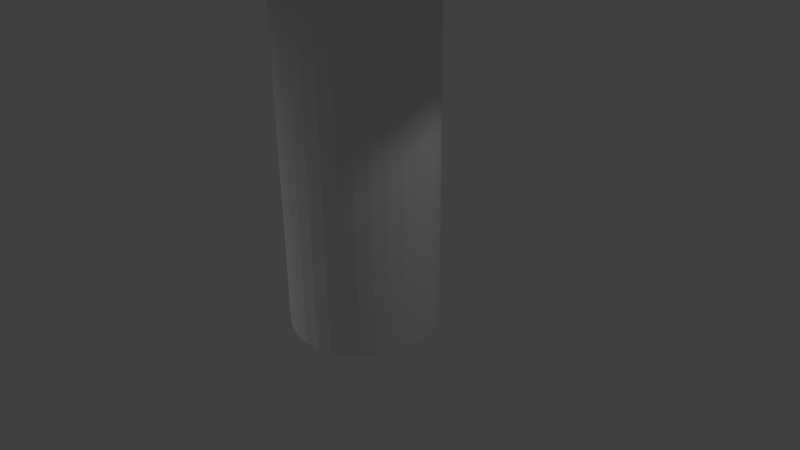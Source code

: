 # Source: Tree.blend  (saved by Blender 2.73.0; exported with 4.5.12 LTS)
import bpy
from mathutils import Matrix  # noqa: F401  (used for matrix-valued properties, if any)

bpy.ops.wm.read_factory_settings(use_empty=True)
scene = bpy.context.scene
scene.name = 'Scene'

# ---- collections
col_collection_1 = bpy.data.collections.new('Collection 1'); scene.collection.children.link(col_collection_1)

# ---- materials (node trees are filled in below, after node groups)
mat_material_001 = bpy.data.materials.new('Material.001')
mat_material_001.alpha_threshold = 0.0
mat_material_001.use_transparent_shadow = False
mat_material_001.roughness = 0.5

# ---- material node trees

# ---- world
world_world = bpy.data.worlds.new('World'); scene.world = world_world
world_world.color = (0.05088, 0.05088, 0.05088)
world_world.use_sun_shadow = False
world_world.sun_shadow_jitter_overblur = 0.0
world_world.cycles.sampling_method = 'MANUAL'
world_world.cycles.sample_map_resolution = 256

# ---- cameras
cam_camera = bpy.data.cameras.new('Camera')
cam_camera.clip_end = 100.0
cam_camera.lens = 35.0
cam_camera.sensor_width = 32.0
cam_camera.sensor_height = 18.0
cam_camera.ortho_scale = 7.314
cam_camera.dof.focus_distance = 0.0
cam_camera.dof.aperture_fstop = 128.0

# ---- lights
light_area = bpy.data.lights.new('Area', 'AREA')
light_area.transmission_factor = 0.0
light_area.energy = 78.54
light_area.shadow_buffer_clip_start = 0.5
light_area.shadow_soft_size = 0.1
light_area.shadow_maximum_resolution = 0.006
light_area.use_absolute_resolution = True
light_area.size = 0.1
light_area.size_y = 0.1
light_area.cycles.use_multiple_importance_sampling = False
light_lamp = bpy.data.lights.new('Lamp', 'POINT')
light_lamp.transmission_factor = 0.0
light_lamp.cutoff_distance = 30.0
light_lamp.energy = 100.0
light_lamp.shadow_buffer_clip_start = 1.001
light_lamp.shadow_soft_size = 0.1
light_lamp.shadow_maximum_resolution = 0.006
light_lamp.use_absolute_resolution = True
light_lamp.cycles.use_multiple_importance_sampling = False

# ---- meshes
me_cylinder = bpy.data.meshes.new('Cylinder')
me_cylinder.from_pydata([(0.0, 1.0, -1.0), (0.0, 1.0, 4.594), (0.1951, 0.9808, -1.0), (0.1951, 0.9808, 4.594), (0.3827, 0.9239, -1.0), (0.3827, 0.9239, 4.594), (0.5556, 0.8315, -1.0), (0.5556, 0.8315, 4.594), (0.7071, 0.7071, -1.0), (0.7071, 0.7071, 4.594), (0.8315, 0.5556, -1.0), (0.8315, 0.5556, 4.594), (0.9239, 0.3827, -1.0), (0.9239, 0.3827, 4.594), (0.9808, 0.1951, -1.0), (0.9808, 0.1951, 4.594), (1.0, 7.55e-08, -1.0), (1.0, 7.55e-08, 4.594), (0.9808, -0.1951, -1.0), (0.9808, -0.1951, 4.594), (0.9239, -0.3827, -1.0), (0.9239, -0.3827, 4.594), (0.8315, -0.5556, -1.0), (0.8315, -0.5556, 4.594), (0.7071, -0.7071, -1.0), (0.7071, -0.7071, 4.594), (0.5556, -0.8315, -1.0), (0.5556, -0.8315, 4.594), (0.3827, -0.9239, -1.0), (0.3827, -0.9239, 4.594), (0.1951, -0.9808, -1.0), (0.1951, -0.9808, 4.594), (-3.258e-07, -1.0, -1.0), (-3.258e-07, -1.0, 4.594), (-0.1951, -0.9808, -1.0), (-0.1951, -0.9808, 4.594), (-0.3827, -0.9239, -1.0), (-0.3827, -0.9239, 4.594), (-0.5556, -0.8315, -1.0), (-0.5556, -0.8315, 4.594), (-0.7071, -0.7071, -1.0), (-0.7071, -0.7071, 4.594), (-0.8315, -0.5556, -1.0), (-0.8315, -0.5556, 4.594), (-0.9239, -0.3827, -1.0), (-0.9239, -0.3827, 4.594), (-0.9808, -0.1951, -1.0), (-0.9808, -0.1951, 4.594), (-1.0, 9.656e-07, -1.0), (-1.0, 9.656e-07, 4.594), (-0.9808, 0.1951, -1.0), (-0.9808, 0.1951, 4.594), (-0.9239, 0.3827, -1.0), (-0.9239, 0.3827, 4.594), (-0.8315, 0.5556, -1.0), (-0.8315, 0.5556, 4.594), (-0.7071, 0.7071, -1.0), (-0.7071, 0.7071, 4.594), (-0.5556, 0.8315, -1.0), (-0.5556, 0.8315, 4.594), (-0.3827, 0.9239, -1.0), (-0.3827, 0.9239, 4.594), (-0.1951, 0.9808, -1.0), (-0.1951, 0.9808, 4.594), (-0.01768, 3.286, 4.603), (0.6291, 3.222, 4.603), (1.251, 3.033, 4.603), (1.824, 2.727, 4.603), (2.327, 2.314, 4.603), (2.739, 1.812, 4.603), (3.045, 1.239, 4.603), (3.234, 0.617, 4.603), (3.298, -0.02975, 4.603), (-0.01768, -0.02975, 11.23), (3.234, -0.6765, 4.603), (3.045, -1.298, 4.603), (2.739, -1.872, 4.603), (2.327, -2.374, 4.603), (1.824, -2.786, 4.603), (1.251, -3.093, 4.603), (0.6291, -3.281, 4.603), (-0.01768, -3.345, 4.603), (-0.6645, -3.281, 4.603), (-1.286, -3.093, 4.603), (-1.86, -2.786, 4.603), (-2.362, -2.374, 4.603), (-2.774, -1.872, 4.603), (-3.081, -1.298, 4.603), (-3.269, -0.6765, 4.603), (-3.333, -0.02974, 4.603), (-3.269, 0.617, 4.603), (-3.081, 1.239, 4.603), (-2.774, 1.812, 4.603), (-2.362, 2.314, 4.603), (-1.86, 2.727, 4.603), (-1.286, 3.033, 4.603), (-0.6645, 3.222, 4.603)], [], [(0, 1, 3, 2), (2, 3, 5, 4), (4, 5, 7, 6), (6, 7, 9, 8), (8, 9, 11, 10), (10, 11, 13, 12), (12, 13, 15, 14), (14, 15, 17, 16), (16, 17, 19, 18), (18, 19, 21, 20), (20, 21, 23, 22), (22, 23, 25, 24), (24, 25, 27, 26), (26, 27, 29, 28), (28, 29, 31, 30), (30, 31, 33, 32), (32, 33, 35, 34), (34, 35, 37, 36), (36, 37, 39, 38), (38, 39, 41, 40), (40, 41, 43, 42), (42, 43, 45, 44), (44, 45, 47, 46), (46, 47, 49, 48), (48, 49, 51, 50), (50, 51, 53, 52), (52, 53, 55, 54), (54, 55, 57, 56), (56, 57, 59, 58), (58, 59, 61, 60), (3, 1, 63, 61, 59, 57, 55, 53, 51, 49, 47, 45, 43, 41, 39, 37, 35, 33, 31, 29, 27, 25, 23, 21, 19, 17, 15, 13, 11, 9, 7, 5), (62, 63, 1, 0), (60, 61, 63, 62), (0, 2, 4, 6, 8, 10, 12, 14, 16, 18, 20, 22, 24, 26, 28, 30, 32, 34, 36, 38, 40, 42, 44, 46, 48, 50, 52, 54, 56, 58, 60, 62), (95, 73, 96), (64, 73, 65), (94, 73, 95), (93, 73, 94), (92, 73, 93), (91, 73, 92), (90, 73, 91), (89, 73, 90), (88, 73, 89), (87, 73, 88), (86, 73, 87), (85, 73, 86), (84, 73, 85), (83, 73, 84), (82, 73, 83), (81, 73, 82), (80, 73, 81), (79, 73, 80), (78, 73, 79), (77, 73, 78), (76, 73, 77), (75, 73, 76), (74, 73, 75), (72, 73, 74), (71, 73, 72), (70, 73, 71), (69, 73, 70), (68, 73, 69), (67, 73, 68), (66, 73, 67), (96, 73, 64), (65, 73, 66), (64, 65, 66, 67, 68, 69, 70, 71, 72, 74, 75, 76, 77, 78, 79, 80, 81, 82, 83, 84, 85, 86, 87, 88, 89, 90, 91, 92, 93, 94, 95, 96)])
_ca = me_cylinder.color_attributes.new('Col', 'BYTE_COLOR', 'CORNER')
_ca.data.foreach_set('color', [0.1779, 0.08228, 0.03434, 1.0, 0.1779, 0.08228, 0.03434, 1.0, 0.1779, 0.08228, 0.03434, 1.0, 0.1779, 0.08228, 0.03434, 1.0, 0.1779, 0.08228, 0.03434, 1.0, 0.1779, 0.08228, 0.03434, 1.0, 0.1779, 0.08228, 0.03434, 1.0, 0.1779, 0.08228, 0.03434, 1.0, 0.1779, 0.08228, 0.03434, 1.0, 0.1779, 0.08228, 0.03434, 1.0, 0.1779, 0.08228, 0.03434, 1.0, 0.1779, 0.08228, 0.03434, 1.0, 0.1779, 0.08228, 0.03434, 1.0, 0.1779, 0.08228, 0.03434, 1.0, 0.1779, 0.08228, 0.03434, 1.0, 0.1779, 0.08228, 0.03434, 1.0, 0.1779, 0.08228, 0.03434, 1.0, 0.1779, 0.08228, 0.03434, 1.0, 0.1779, 0.08228, 0.03434, 1.0, 0.1779, 0.08228, 0.03434, 1.0, 0.1779, 0.08228, 0.03434, 1.0, 0.1779, 0.08228, 0.03434, 1.0, 0.1779, 0.08228, 0.03434, 1.0, 0.1779, 0.08228, 0.03434, 1.0, 0.1779, 0.08228, 0.03434, 1.0, 0.1779, 0.08228, 0.03434, 1.0, 0.1779, 0.08228, 0.03434, 1.0, 0.1779, 0.08228, 0.03434, 1.0, 0.1779, 0.08228, 0.03434, 1.0, 0.1779, 0.08228, 0.03434, 1.0, 0.1779, 0.08228, 0.03434, 1.0, 0.1779, 0.08228, 0.03434, 1.0, 0.1779, 0.08228, 0.03434, 1.0, 0.1779, 0.08228, 0.03434, 1.0, 0.1779, 0.08228, 0.03434, 1.0, 0.1779, 0.08228, 0.03434, 1.0, 0.1779, 0.08228, 0.03434, 1.0, 0.1779, 0.08228, 0.03434, 1.0, 0.1779, 0.08228, 0.03434, 1.0, 0.1779, 0.08228, 0.03434, 1.0, 0.1779, 0.08228, 0.03434, 1.0, 0.1779, 0.08228, 0.03434, 1.0, 0.1779, 0.08228, 0.03434, 1.0, 0.1779, 0.08228, 0.03434, 1.0, 0.1779, 0.08228, 0.03434, 1.0, 0.1779, 0.08228, 0.03434, 1.0, 0.1779, 0.08228, 0.03434, 1.0, 0.1779, 0.08228, 0.03434, 1.0, 0.1779, 0.08228, 0.03434, 1.0, 0.1779, 0.08228, 0.03434, 1.0, 0.1779, 0.08228, 0.03434, 1.0, 0.1779, 0.08228, 0.03434, 1.0, 0.1779, 0.08228, 0.03434, 1.0, 0.1779, 0.08228, 0.03434, 1.0, 0.1779, 0.08228, 0.03434, 1.0, 0.1779, 0.08228, 0.03434, 1.0, 0.1779, 0.08228, 0.03434, 1.0, 0.1779, 0.08228, 0.03434, 1.0, 0.1683, 0.0865, 0.0319, 1.0, 0.1779, 0.08228, 0.03434, 1.0, 0.1779, 0.08228, 0.03434, 1.0, 0.1683, 0.0865, 0.0319, 1.0, 0.1441, 0.09306, 0.02956, 1.0, 0.1779, 0.08228, 0.03434, 1.0, 0.1779, 0.08228, 0.03434, 1.0, 0.1441, 0.09306, 0.02956, 1.0, 0.1746, 0.08438, 0.0331, 1.0, 0.1779, 0.08228, 0.03434, 1.0, 0.1779, 0.08228, 0.03434, 1.0, 0.1746, 0.08438, 0.0331, 1.0, 0.1779, 0.08228, 0.03434, 1.0, 0.1779, 0.08228, 0.03434, 1.0, 0.1779, 0.08228, 0.03434, 1.0, 0.1384, 0.09531, 0.02732, 1.0, 0.1559, 0.0865, 0.0319, 1.0, 0.1845, 0.0865, 0.03689, 1.0, 0.1845, 0.0865, 0.03689, 1.0, 0.1559, 0.0865, 0.0319, 1.0, 0.162, 0.0865, 0.0319, 1.0, 0.1779, 0.08228, 0.03434, 1.0, 0.1779, 0.08228, 0.03434, 1.0, 0.162, 0.0865, 0.0319, 1.0, 0.159, 0.08866, 0.03071, 1.0, 0.1779, 0.08228, 0.03434, 1.0, 0.1779, 0.08228, 0.03434, 1.0, 0.159, 0.08866, 0.03071, 1.0, 0.159, 0.08866, 0.03071, 1.0, 0.1779, 0.08228, 0.03434, 1.0, 0.1779, 0.08228, 0.03434, 1.0, 0.1779, 0.08228, 0.03434, 1.0, 0.1779, 0.08228, 0.03434, 1.0, 0.1779, 0.08228, 0.03434, 1.0, 0.1779, 0.08228, 0.03434, 1.0, 0.1779, 0.08228, 0.03434, 1.0, 0.1779, 0.08228, 0.03434, 1.0, 0.1779, 0.08228, 0.03434, 1.0, 0.1779, 0.08228, 0.03434, 1.0, 0.1779, 0.08228, 0.03434, 1.0, 0.1779, 0.08228, 0.03434, 1.0, 0.1779, 0.08228, 0.03434, 1.0, 0.1779, 0.08228, 0.03434, 1.0, 0.1779, 0.08228, 0.03434, 1.0, 0.1779, 0.08228, 0.03434, 1.0, 0.1779, 0.08228, 0.03434, 1.0, 0.1779, 0.08228, 0.03434, 1.0, 0.1779, 0.08228, 0.03434, 1.0, 0.1779, 0.08228, 0.03434, 1.0, 0.1779, 0.08228, 0.03434, 1.0, 0.1779, 0.08228, 0.03434, 1.0, 0.1779, 0.08228, 0.03434, 1.0, 0.1779, 0.08228, 0.03434, 1.0, 0.1779, 0.08228, 0.03434, 1.0, 0.1779, 0.08228, 0.03434, 1.0, 0.1779, 0.08228, 0.03434, 1.0, 0.1779, 0.08228, 0.03434, 1.0, 0.1779, 0.08228, 0.03434, 1.0, 0.1779, 0.08228, 0.03434, 1.0, 0.1779, 0.08228, 0.03434, 1.0, 0.1779, 0.08228, 0.03434, 1.0, 0.1779, 0.08228, 0.03434, 1.0, 1.0, 1.0, 1.0, 1.0, 1.0, 1.0, 1.0, 1.0, 1.0, 1.0, 1.0, 1.0, 1.0, 1.0, 1.0, 1.0, 1.0, 1.0, 1.0, 1.0, 1.0, 1.0, 1.0, 1.0, 1.0, 1.0, 1.0, 1.0, 1.0, 1.0, 1.0, 1.0, 1.0, 1.0, 1.0, 1.0, 1.0, 1.0, 1.0, 1.0, 1.0, 1.0, 1.0, 1.0, 1.0, 1.0, 1.0, 1.0, 1.0, 1.0, 1.0, 1.0, 1.0, 1.0, 1.0, 1.0, 1.0, 1.0, 1.0, 1.0, 1.0, 1.0, 1.0, 1.0, 1.0, 1.0, 1.0, 1.0, 1.0, 1.0, 1.0, 1.0, 1.0, 1.0, 1.0, 1.0, 1.0, 1.0, 1.0, 1.0, 1.0, 1.0, 1.0, 1.0, 1.0, 1.0, 1.0, 1.0, 1.0, 1.0, 1.0, 1.0, 1.0, 1.0, 1.0, 1.0, 1.0, 1.0, 1.0, 1.0, 1.0, 1.0, 1.0, 1.0, 1.0, 1.0, 1.0, 1.0, 1.0, 1.0, 1.0, 1.0, 1.0, 1.0, 1.0, 1.0, 1.0, 1.0, 1.0, 1.0, 1.0, 1.0, 1.0, 1.0, 1.0, 1.0, 1.0, 1.0, 0.1779, 0.08228, 0.03434, 1.0, 0.1779, 0.08228, 0.03434, 1.0, 0.1779, 0.08228, 0.03434, 1.0, 0.1779, 0.08228, 0.03434, 1.0, 0.1779, 0.08228, 0.03434, 1.0, 0.1779, 0.08228, 0.03434, 1.0, 0.1779, 0.08228, 0.03434, 1.0, 0.1779, 0.08228, 0.03434, 1.0, 1.0, 1.0, 1.0, 1.0, 1.0, 1.0, 1.0, 1.0, 1.0, 1.0, 1.0, 1.0, 1.0, 1.0, 1.0, 1.0, 1.0, 1.0, 1.0, 1.0, 1.0, 1.0, 1.0, 1.0, 1.0, 1.0, 1.0, 1.0, 1.0, 1.0, 1.0, 1.0, 1.0, 1.0, 1.0, 1.0, 1.0, 1.0, 1.0, 1.0, 1.0, 1.0, 1.0, 1.0, 1.0, 1.0, 1.0, 1.0, 1.0, 1.0, 1.0, 1.0, 1.0, 1.0, 1.0, 1.0, 1.0, 1.0, 1.0, 1.0, 1.0, 1.0, 1.0, 1.0, 1.0, 1.0, 1.0, 1.0, 1.0, 1.0, 1.0, 1.0, 1.0, 1.0, 1.0, 1.0, 1.0, 1.0, 1.0, 1.0, 1.0, 1.0, 1.0, 1.0, 1.0, 1.0, 1.0, 1.0, 1.0, 1.0, 1.0, 1.0, 1.0, 1.0, 1.0, 1.0, 1.0, 1.0, 1.0, 1.0, 1.0, 1.0, 1.0, 1.0, 1.0, 1.0, 1.0, 1.0, 1.0, 1.0, 1.0, 1.0, 1.0, 1.0, 1.0, 1.0, 1.0, 1.0, 1.0, 1.0, 1.0, 1.0, 1.0, 1.0, 1.0, 1.0, 1.0, 1.0, 0.0, 0.2346, 0.0006071, 1.0, 0.0, 0.2502, 0.0006071, 1.0, 0.0, 0.2384, 0.0006071, 1.0, 0.005605, 0.1912, 0.0, 1.0, 0.0, 0.2502, 0.0006071, 1.0, 0.006512, 0.1812, 0.0, 1.0, 0.0, 0.2346, 0.0006071, 1.0, 0.0, 0.2502, 0.0006071, 1.0, 0.0, 0.2346, 0.0006071, 1.0, 0.0, 0.2346, 0.0006071, 1.0, 0.0, 0.2502, 0.0006071, 1.0, 0.0, 0.2346, 0.0006071, 1.0, 0.0006071, 0.227, 0.0006071, 1.0, 0.0, 0.2502, 0.0006071, 1.0, 0.0, 0.2346, 0.0006071, 1.0, 0.004025, 0.2232, 0.002125, 1.0, 0.04092, 0.3515, 0.04231, 1.0, 0.002125, 0.2384, 0.001821, 1.0, 0.0, 0.2346, 0.0006071, 1.0, 0.0, 0.2346, 0.0006071, 1.0, 0.002428, 0.2122, 0.0006071, 1.0, 0.0, 0.2346, 0.0006071, 1.0, 0.0, 0.2346, 0.0006071, 1.0, 0.0, 0.2346, 0.0006071, 1.0, 0.0, 0.2346, 0.0006071, 1.0, 0.0, 0.2346, 0.0006071, 1.0, 0.0, 0.2346, 0.0006071, 1.0, 0.0, 0.2346, 0.0006071, 1.0, 0.0, 0.2346, 0.0006071, 1.0, 0.0, 0.2346, 0.0006071, 1.0, 0.0, 0.2346, 0.0006071, 1.0, 0.0, 0.2346, 0.0006071, 1.0, 0.0, 0.2346, 0.0006071, 1.0, 0.0, 0.2346, 0.0006071, 1.0, 0.0, 0.2346, 0.0006071, 1.0, 0.0, 0.2346, 0.0006071, 1.0, 0.0, 0.2346, 0.0006071, 1.0, 0.0, 0.2346, 0.0006071, 1.0, 0.0, 0.2346, 0.0006071, 1.0, 0.0003035, 0.2384, 0.0009106, 1.0, 0.0, 0.2346, 0.0006071, 1.0, 0.0003035, 0.2384, 0.0009106, 1.0, 0.0, 0.2346, 0.0006071, 1.0, 0.0, 0.2346, 0.0006071, 1.0, 0.0003035, 0.2384, 0.0009106, 1.0, 0.004777, 0.1878, 0.0003035, 1.0, 0.0, 0.2346, 0.0006071, 1.0, 0.0, 0.2346, 0.0006071, 1.0, 0.006512, 0.1779, 0.0, 1.0, 0.0, 0.2346, 0.0006071, 1.0, 0.004777, 0.1878, 0.0003035, 1.0, 0.006512, 0.1779, 0.0, 1.0, 0.0, 0.2346, 0.0006071, 1.0, 0.006512, 0.1779, 0.0, 1.0, 0.006512, 0.1779, 0.0, 1.0, 0.0, 0.2346, 0.0006071, 1.0, 0.006512, 0.1779, 0.0, 1.0, 0.006512, 0.1779, 0.0, 1.0, 0.0, 0.2346, 0.0006071, 1.0, 0.006512, 0.1779, 0.0, 1.0, 0.002125, 0.2122, 0.0003035, 1.0, 0.0, 0.2346, 0.0006071, 1.0, 0.0, 0.2346, 0.0006071, 1.0, 0.006049, 0.1812, 0.0, 1.0, 0.0, 0.2346, 0.0006071, 1.0, 0.002125, 0.2122, 0.0003035, 1.0, 0.004025, 0.1946, 0.0003035, 1.0, 0.0, 0.2346, 0.0006071, 1.0, 0.006049, 0.1812, 0.0, 1.0, 0.0003035, 0.2462, 0.0009106, 1.0, 0.0, 0.305, 0.0006071, 1.0, 0.004391, 0.2232, 0.0003035, 1.0, 0.0, 0.2346, 0.0006071, 1.0, 0.0, 0.305, 0.0006071, 1.0, 0.0003035, 0.2462, 0.0009106, 1.0, 0.0003035, 0.2384, 0.0009106, 1.0, 0.0, 0.305, 0.0006071, 1.0, 0.0, 0.2346, 0.0006071, 1.0, 0.004777, 0.2016, 0.0006071, 1.0, 0.0, 0.305, 0.0006071, 1.0, 0.0003035, 0.2384, 0.0009106, 1.0, 0.006512, 0.1779, 0.0, 1.0, 0.0, 0.305, 0.0006071, 1.0, 0.006049, 0.2307, 0.001214, 1.0, 0.006512, 0.1779, 0.0, 1.0, 0.0, 0.305, 0.0006071, 1.0, 0.006512, 0.1779, 0.0, 1.0, 0.006512, 0.1779, 0.0, 1.0, 0.0, 0.2502, 0.0006071, 1.0, 0.006512, 0.1779, 0.0, 1.0, 0.0, 0.2384, 0.0006071, 1.0, 0.0, 0.2502, 0.0006071, 1.0, 0.0, 0.3968, 0.0009106, 1.0, 0.006512, 0.1812, 0.0, 1.0, 0.0, 0.2502, 0.0006071, 1.0, 0.006512, 0.1779, 0.0, 1.0, 0.005605, 0.1845, 0.0, 1.0, 0.006512, 0.1779, 0.0, 1.0, 0.006512, 0.1779, 0.0, 1.0, 0.006512, 0.1779, 0.0, 1.0, 0.006512, 0.1779, 0.0, 1.0, 0.02732, 0.147, 0.004777, 1.0, 0.0, 0.2346, 0.0006071, 1.0, 0.0, 0.2346, 0.0006071, 1.0, 0.001518, 0.2159, 0.0006071, 1.0, 0.006049, 0.1812, 0.0, 1.0, 0.006512, 0.1779, 0.0, 1.0, 0.006512, 0.1779, 0.0, 1.0, 0.006512, 0.1779, 0.0, 1.0, 0.006512, 0.1779, 0.0, 1.0, 0.006512, 0.1779, 0.0, 1.0, 0.006512, 0.1779, 0.0, 1.0, 0.004777, 0.1878, 0.0003035, 1.0, 0.01298, 0.2918, 0.01444, 1.0, 0.004391, 0.2582, 0.005182, 1.0, 0.0003035, 0.2384, 0.0009106, 1.0, 0.0, 0.2346, 0.0006071, 1.0, 0.0, 0.2346, 0.0006071, 1.0, 0.0, 0.2346, 0.0006071, 1.0, 0.0, 0.2346, 0.0006071, 1.0, 0.0, 0.2346, 0.0006071, 1.0, 0.0, 0.2346, 0.0006071, 1.0, 0.008568, 0.2384, 0.005605, 1.0, 0.002732, 0.2384, 0.002428, 1.0, 0.01938, 0.1779, 0.006512, 1.0, 0.001518, 0.2159, 0.0006071, 1.0, 0.003035, 0.2051, 0.0003035, 1.0, 0.004391, 0.1946, 0.0003035, 1.0])
me_cylinder.materials.append(mat_material_001)
me_cylinder.use_remesh_preserve_volume = False
me_cylinder.use_remesh_preserve_attributes = False
me_cylinder.use_mirror_vertex_groups = False
me_cylinder.update()

# ---- objects
ob_area = bpy.data.objects.new('Area', light_area)
ob_cylinder = bpy.data.objects.new('Cylinder', me_cylinder)
ob_lamp = bpy.data.objects.new('Lamp', light_lamp)
ob_camera = bpy.data.objects.new('Camera', cam_camera)

# ---- transforms, parenting, visibility, modifiers, constraints
ob_area.location = (-5.816, -5.216, 3.449)
ob_area.lineart.crease_threshold = 0.0
ob_cylinder.location = (-0.2, 0.0, 0.0)
ob_cylinder.lineart.crease_threshold = 0.0
_vg = ob_cylinder.vertex_groups.new(name='Group')
ob_lamp.location = (4.076, 1.005, 5.904)
ob_lamp.rotation_euler = (0.6503, 0.05522, 1.866)
ob_lamp.lock_rotations_4d = False
ob_lamp.empty_display_type = 'ARROWS'
ob_lamp.color = (0.0, 0.0, 0.0, 0.0)
ob_lamp.lineart.crease_threshold = 0.0
ob_camera.location = (7.481, -6.508, 5.344)
ob_camera.rotation_euler = (1.109, 0.01082, 0.8149)
ob_camera.lock_rotations_4d = False
ob_camera.empty_display_type = 'ARROWS'
ob_camera.color = (0.0, 0.0, 0.0, 0.0)
ob_camera.display_type = 'WIRE'
ob_camera.lineart.crease_threshold = 0.0

# ---- collection membership
col_collection_1.objects.link(ob_area)
col_collection_1.objects.link(ob_cylinder)
col_collection_1.objects.link(ob_lamp)
col_collection_1.objects.link(ob_camera)

# ---- scene / render settings (as saved in the file)
scene.camera = ob_camera
scene.frame_start = 1; scene.frame_end = 250; scene.frame_set(1)
scene.render.engine = 'BLENDER_EEVEE_NEXT'
scene.render.resolution_percentage = 50
scene.render.dither_intensity = 0.0
scene.cycles.use_denoising = False
scene.cycles.samples = 10
scene.cycles.sampling_pattern = 'TABULATED_SOBOL'
scene.cycles.light_sampling_threshold = 0.0
scene.cycles.use_adaptive_sampling = False
scene.cycles.use_light_tree = False
scene.cycles.blur_glossy = 0.0
scene.cycles.pixel_filter_type = 'GAUSSIAN'
scene.cycles.sample_clamp_indirect = 0.0
scene.view_settings.view_transform = 'Standard'
bpy.context.view_layer.update()
